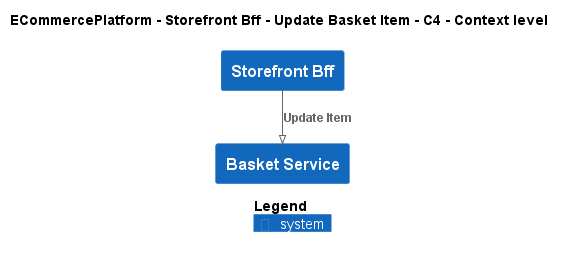

The diagram above was rendered by PlantUML. Its source (embedded in the PNG):
@startuml
!pragma layout smetana
!include ..\..\..\..\..\.c4s\C4_Context.puml

AddElementTag("c4interflow:lifecycle:new", $bgColor=green, $fontColor=#ffffff, $borderColor=green, $shadowing="False")
AddElementTag("c4interflow:lifecycle:changed", $bgColor=orange, $fontColor=#ffffff, $borderColor=orange, $shadowing="False")
AddElementTag("c4interflow:lifecycle:removed", $bgColor=red, $fontColor=#ffffff, $borderColor=red, $shadowing="False")

AddRelTag("c4interflow:lifecycle:new", $textColor=green, $lineColor=green)
AddRelTag("c4interflow:lifecycle:changed", $textColor=orange, $lineColor=orange)
AddRelTag("c4interflow:lifecycle:removed", $textColor=red, $lineColor=red)

SHOW_PERSON_PORTRAIT()
LAYOUT_TOP_DOWN()

skinparam linetype polyline

title ECommercePlatform - Storefront Bff - Update Basket Item - C4 - Context level

System(ECommercePlatform.SoftwareSystems.StorefrontBff, "Storefront Bff", "")
System(ECommercePlatform.SoftwareSystems.BasketService, "Basket Service", "")

Rel(ECommercePlatform.SoftwareSystems.StorefrontBff, ECommercePlatform.SoftwareSystems.BasketService, "Update Item")


SHOW_LEGEND()
@enduml